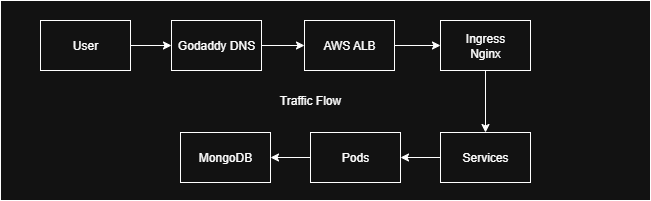

The diagram above was exported from draw.io. Its source (the exported page's mxGraphModel, read from the mxfile embedded in the PNG):
<mxGraphModel dx="1042" dy="570" grid="1" gridSize="10" guides="1" tooltips="1" connect="1" arrows="1" fold="1" page="1" pageScale="1" pageWidth="850" pageHeight="1100" math="0" shadow="0">
  <root>
    <mxCell id="0" />
    <mxCell id="1" parent="0" />
    <mxCell id="r4WabumUQgiJhpvy-6tE-27" value="" style="rounded=0;whiteSpace=wrap;html=1;" vertex="1" parent="1">
      <mxGeometry x="60" y="130" width="650" height="200" as="geometry" />
    </mxCell>
    <mxCell id="r4WabumUQgiJhpvy-6tE-36" style="edgeStyle=orthogonalEdgeStyle;rounded=0;orthogonalLoop=1;jettySize=auto;html=1;exitX=1;exitY=0.5;exitDx=0;exitDy=0;entryX=0;entryY=0.5;entryDx=0;entryDy=0;" edge="1" parent="1" source="r4WabumUQgiJhpvy-6tE-28" target="r4WabumUQgiJhpvy-6tE-30">
      <mxGeometry relative="1" as="geometry" />
    </mxCell>
    <mxCell id="r4WabumUQgiJhpvy-6tE-28" value="User" style="rounded=0;whiteSpace=wrap;html=1;" vertex="1" parent="1">
      <mxGeometry x="100" y="150" width="90" height="50" as="geometry" />
    </mxCell>
    <mxCell id="r4WabumUQgiJhpvy-6tE-37" style="edgeStyle=orthogonalEdgeStyle;rounded=0;orthogonalLoop=1;jettySize=auto;html=1;exitX=1;exitY=0.5;exitDx=0;exitDy=0;entryX=0;entryY=0.5;entryDx=0;entryDy=0;" edge="1" parent="1" source="r4WabumUQgiJhpvy-6tE-30" target="r4WabumUQgiJhpvy-6tE-31">
      <mxGeometry relative="1" as="geometry" />
    </mxCell>
    <mxCell id="r4WabumUQgiJhpvy-6tE-30" value="Godaddy DNS" style="rounded=0;whiteSpace=wrap;html=1;" vertex="1" parent="1">
      <mxGeometry x="231" y="150" width="90" height="50" as="geometry" />
    </mxCell>
    <mxCell id="r4WabumUQgiJhpvy-6tE-38" style="edgeStyle=orthogonalEdgeStyle;rounded=0;orthogonalLoop=1;jettySize=auto;html=1;exitX=1;exitY=0.5;exitDx=0;exitDy=0;entryX=0;entryY=0.5;entryDx=0;entryDy=0;" edge="1" parent="1" source="r4WabumUQgiJhpvy-6tE-31" target="r4WabumUQgiJhpvy-6tE-32">
      <mxGeometry relative="1" as="geometry" />
    </mxCell>
    <mxCell id="r4WabumUQgiJhpvy-6tE-31" value="AWS ALB" style="rounded=0;whiteSpace=wrap;html=1;" vertex="1" parent="1">
      <mxGeometry x="364" y="150" width="90" height="50" as="geometry" />
    </mxCell>
    <mxCell id="r4WabumUQgiJhpvy-6tE-39" style="edgeStyle=orthogonalEdgeStyle;rounded=0;orthogonalLoop=1;jettySize=auto;html=1;exitX=0.5;exitY=1;exitDx=0;exitDy=0;entryX=0.5;entryY=0;entryDx=0;entryDy=0;" edge="1" parent="1" source="r4WabumUQgiJhpvy-6tE-32" target="r4WabumUQgiJhpvy-6tE-33">
      <mxGeometry relative="1" as="geometry" />
    </mxCell>
    <mxCell id="r4WabumUQgiJhpvy-6tE-32" value="Ingress&lt;div&gt;Nginx&lt;/div&gt;" style="rounded=0;whiteSpace=wrap;html=1;" vertex="1" parent="1">
      <mxGeometry x="500" y="150" width="90" height="50" as="geometry" />
    </mxCell>
    <mxCell id="r4WabumUQgiJhpvy-6tE-40" style="edgeStyle=orthogonalEdgeStyle;rounded=0;orthogonalLoop=1;jettySize=auto;html=1;exitX=0;exitY=0.5;exitDx=0;exitDy=0;entryX=1;entryY=0.5;entryDx=0;entryDy=0;" edge="1" parent="1" source="r4WabumUQgiJhpvy-6tE-33" target="r4WabumUQgiJhpvy-6tE-34">
      <mxGeometry relative="1" as="geometry" />
    </mxCell>
    <mxCell id="r4WabumUQgiJhpvy-6tE-33" value="Services" style="rounded=0;whiteSpace=wrap;html=1;" vertex="1" parent="1">
      <mxGeometry x="500" y="262" width="90" height="50" as="geometry" />
    </mxCell>
    <mxCell id="r4WabumUQgiJhpvy-6tE-41" style="edgeStyle=orthogonalEdgeStyle;rounded=0;orthogonalLoop=1;jettySize=auto;html=1;exitX=0;exitY=0.5;exitDx=0;exitDy=0;entryX=1;entryY=0.5;entryDx=0;entryDy=0;" edge="1" parent="1" source="r4WabumUQgiJhpvy-6tE-34" target="r4WabumUQgiJhpvy-6tE-35">
      <mxGeometry relative="1" as="geometry" />
    </mxCell>
    <mxCell id="r4WabumUQgiJhpvy-6tE-34" value="Pods" style="rounded=0;whiteSpace=wrap;html=1;" vertex="1" parent="1">
      <mxGeometry x="370" y="262" width="90" height="50" as="geometry" />
    </mxCell>
    <mxCell id="r4WabumUQgiJhpvy-6tE-35" value="MongoDB" style="rounded=0;whiteSpace=wrap;html=1;" vertex="1" parent="1">
      <mxGeometry x="240" y="262" width="90" height="50" as="geometry" />
    </mxCell>
    <mxCell id="r4WabumUQgiJhpvy-6tE-42" value="Traffic Flow" style="text;html=1;align=center;verticalAlign=middle;whiteSpace=wrap;rounded=0;" vertex="1" parent="1">
      <mxGeometry x="295" y="215" width="150" height="30" as="geometry" />
    </mxCell>
  </root>
</mxGraphModel>